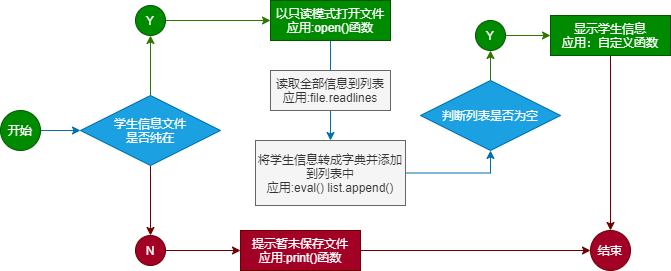

The diagram above was exported from draw.io. Its source (the exported page's mxGraphModel, read from the mxfile embedded in the PNG):
<mxGraphModel dx="295" dy="597" grid="1" gridSize="10" guides="1" tooltips="1" connect="1" arrows="1" fold="1" page="1" pageScale="1" pageWidth="827" pageHeight="1169" math="0" shadow="0">
  <root>
    <mxCell id="0" />
    <mxCell id="1" parent="0" />
    <mxCell id="5" value="" style="edgeStyle=orthogonalEdgeStyle;rounded=0;orthogonalLoop=1;jettySize=auto;html=1;fillColor=#1ba1e2;strokeColor=#006EAF;" edge="1" parent="1" source="2" target="3">
      <mxGeometry relative="1" as="geometry" />
    </mxCell>
    <mxCell id="2" value="开始" style="ellipse;whiteSpace=wrap;html=1;aspect=fixed;fillColor=#008a00;strokeColor=#005700;fontColor=#ffffff;" vertex="1" parent="1">
      <mxGeometry x="60" y="270" width="40" height="40" as="geometry" />
    </mxCell>
    <mxCell id="7" style="edgeStyle=orthogonalEdgeStyle;rounded=0;orthogonalLoop=1;jettySize=auto;html=1;fillColor=#60a917;strokeColor=#2D7600;" edge="1" parent="1" source="3" target="6">
      <mxGeometry relative="1" as="geometry" />
    </mxCell>
    <mxCell id="10" style="edgeStyle=orthogonalEdgeStyle;rounded=0;orthogonalLoop=1;jettySize=auto;html=1;entryX=0.5;entryY=0;entryDx=0;entryDy=0;fillColor=#a20025;strokeColor=#6F0000;" edge="1" parent="1" source="3" target="9">
      <mxGeometry relative="1" as="geometry" />
    </mxCell>
    <mxCell id="3" value="学生信息文件&lt;br&gt;是否纯在" style="rhombus;whiteSpace=wrap;html=1;fillColor=#1ba1e2;strokeColor=#006EAF;fontColor=#ffffff;" vertex="1" parent="1">
      <mxGeometry x="140" y="255" width="140" height="70" as="geometry" />
    </mxCell>
    <mxCell id="20" value="" style="edgeStyle=orthogonalEdgeStyle;rounded=0;orthogonalLoop=1;jettySize=auto;html=1;fillColor=#1ba1e2;strokeColor=#006EAF;" edge="1" parent="1" source="4" target="18">
      <mxGeometry relative="1" as="geometry" />
    </mxCell>
    <mxCell id="4" value="以只读模式打开文件&lt;br&gt;应用:open()函数" style="rounded=0;whiteSpace=wrap;html=1;fillColor=#008a00;strokeColor=#005700;fontColor=#ffffff;" vertex="1" parent="1">
      <mxGeometry x="330" y="160" width="120" height="40" as="geometry" />
    </mxCell>
    <mxCell id="8" style="edgeStyle=orthogonalEdgeStyle;rounded=0;orthogonalLoop=1;jettySize=auto;html=1;entryX=0;entryY=0.5;entryDx=0;entryDy=0;fillColor=#60a917;strokeColor=#2D7600;" edge="1" parent="1" source="6" target="4">
      <mxGeometry relative="1" as="geometry" />
    </mxCell>
    <mxCell id="6" value="Y" style="ellipse;whiteSpace=wrap;html=1;aspect=fixed;fillColor=#008a00;strokeColor=#005700;fontColor=#ffffff;" vertex="1" parent="1">
      <mxGeometry x="195" y="165" width="30" height="30" as="geometry" />
    </mxCell>
    <mxCell id="12" value="" style="edgeStyle=orthogonalEdgeStyle;rounded=0;orthogonalLoop=1;jettySize=auto;html=1;fillColor=#a20025;strokeColor=#6F0000;" edge="1" parent="1" source="9" target="11">
      <mxGeometry relative="1" as="geometry" />
    </mxCell>
    <mxCell id="9" value="N" style="ellipse;whiteSpace=wrap;html=1;aspect=fixed;fillColor=#a20025;strokeColor=#6F0000;fontColor=#ffffff;" vertex="1" parent="1">
      <mxGeometry x="195" y="395" width="30" height="30" as="geometry" />
    </mxCell>
    <mxCell id="15" style="edgeStyle=orthogonalEdgeStyle;rounded=0;orthogonalLoop=1;jettySize=auto;html=1;entryX=0;entryY=0.5;entryDx=0;entryDy=0;fillColor=#a20025;strokeColor=#6F0000;" edge="1" parent="1" source="11" target="13">
      <mxGeometry relative="1" as="geometry" />
    </mxCell>
    <mxCell id="11" value="提示暂未保存文件&lt;br&gt;应用:print()函数" style="rounded=0;whiteSpace=wrap;html=1;fillColor=#a20025;strokeColor=#6F0000;fontColor=#ffffff;" vertex="1" parent="1">
      <mxGeometry x="300" y="390" width="120" height="40" as="geometry" />
    </mxCell>
    <mxCell id="13" value="结束" style="ellipse;whiteSpace=wrap;html=1;aspect=fixed;fillColor=#a20025;strokeColor=#6F0000;fontColor=#ffffff;" vertex="1" parent="1">
      <mxGeometry x="650" y="390" width="40" height="40" as="geometry" />
    </mxCell>
    <mxCell id="16" value="读取全部信息到列表&lt;br&gt;应用:file.readlines" style="rounded=0;whiteSpace=wrap;html=1;fillColor=#f5f5f5;strokeColor=#666666;fontColor=#333333;" vertex="1" parent="1">
      <mxGeometry x="330" y="230" width="120" height="40" as="geometry" />
    </mxCell>
    <mxCell id="22" style="edgeStyle=orthogonalEdgeStyle;rounded=0;orthogonalLoop=1;jettySize=auto;html=1;entryX=0.5;entryY=1;entryDx=0;entryDy=0;fillColor=#1ba1e2;strokeColor=#006EAF;" edge="1" parent="1" source="18" target="21">
      <mxGeometry relative="1" as="geometry" />
    </mxCell>
    <mxCell id="18" value="将学生信息转成字典并添加到列表中&lt;br&gt;应用:eval() list.append()" style="rounded=0;whiteSpace=wrap;html=1;fillColor=#f5f5f5;strokeColor=#666666;fontColor=#333333;" vertex="1" parent="1">
      <mxGeometry x="315" y="300" width="150" height="65" as="geometry" />
    </mxCell>
    <mxCell id="25" value="" style="edgeStyle=orthogonalEdgeStyle;rounded=0;orthogonalLoop=1;jettySize=auto;html=1;fillColor=#60a917;strokeColor=#2D7600;" edge="1" parent="1" source="21" target="23">
      <mxGeometry relative="1" as="geometry" />
    </mxCell>
    <mxCell id="21" value="判断列表是否为空" style="rhombus;whiteSpace=wrap;html=1;fillColor=#1ba1e2;strokeColor=#006EAF;fontColor=#ffffff;" vertex="1" parent="1">
      <mxGeometry x="480" y="240" width="140" height="70" as="geometry" />
    </mxCell>
    <mxCell id="29" value="" style="edgeStyle=orthogonalEdgeStyle;rounded=0;orthogonalLoop=1;jettySize=auto;html=1;fillColor=#60a917;strokeColor=#2D7600;" edge="1" parent="1" source="23" target="27">
      <mxGeometry relative="1" as="geometry" />
    </mxCell>
    <mxCell id="23" value="Y" style="ellipse;whiteSpace=wrap;html=1;aspect=fixed;fillColor=#008a00;strokeColor=#005700;fontColor=#ffffff;" vertex="1" parent="1">
      <mxGeometry x="535" y="180" width="30" height="30" as="geometry" />
    </mxCell>
    <mxCell id="28" style="edgeStyle=orthogonalEdgeStyle;rounded=0;orthogonalLoop=1;jettySize=auto;html=1;entryX=0.5;entryY=0;entryDx=0;entryDy=0;fillColor=#a20025;strokeColor=#6F0000;" edge="1" parent="1" source="27" target="13">
      <mxGeometry relative="1" as="geometry" />
    </mxCell>
    <mxCell id="27" value="显示学生信息&lt;br&gt;应用：自定义函数" style="rounded=0;whiteSpace=wrap;html=1;fillColor=#008a00;strokeColor=#005700;fontColor=#ffffff;" vertex="1" parent="1">
      <mxGeometry x="610" y="175" width="120" height="40" as="geometry" />
    </mxCell>
  </root>
</mxGraphModel>